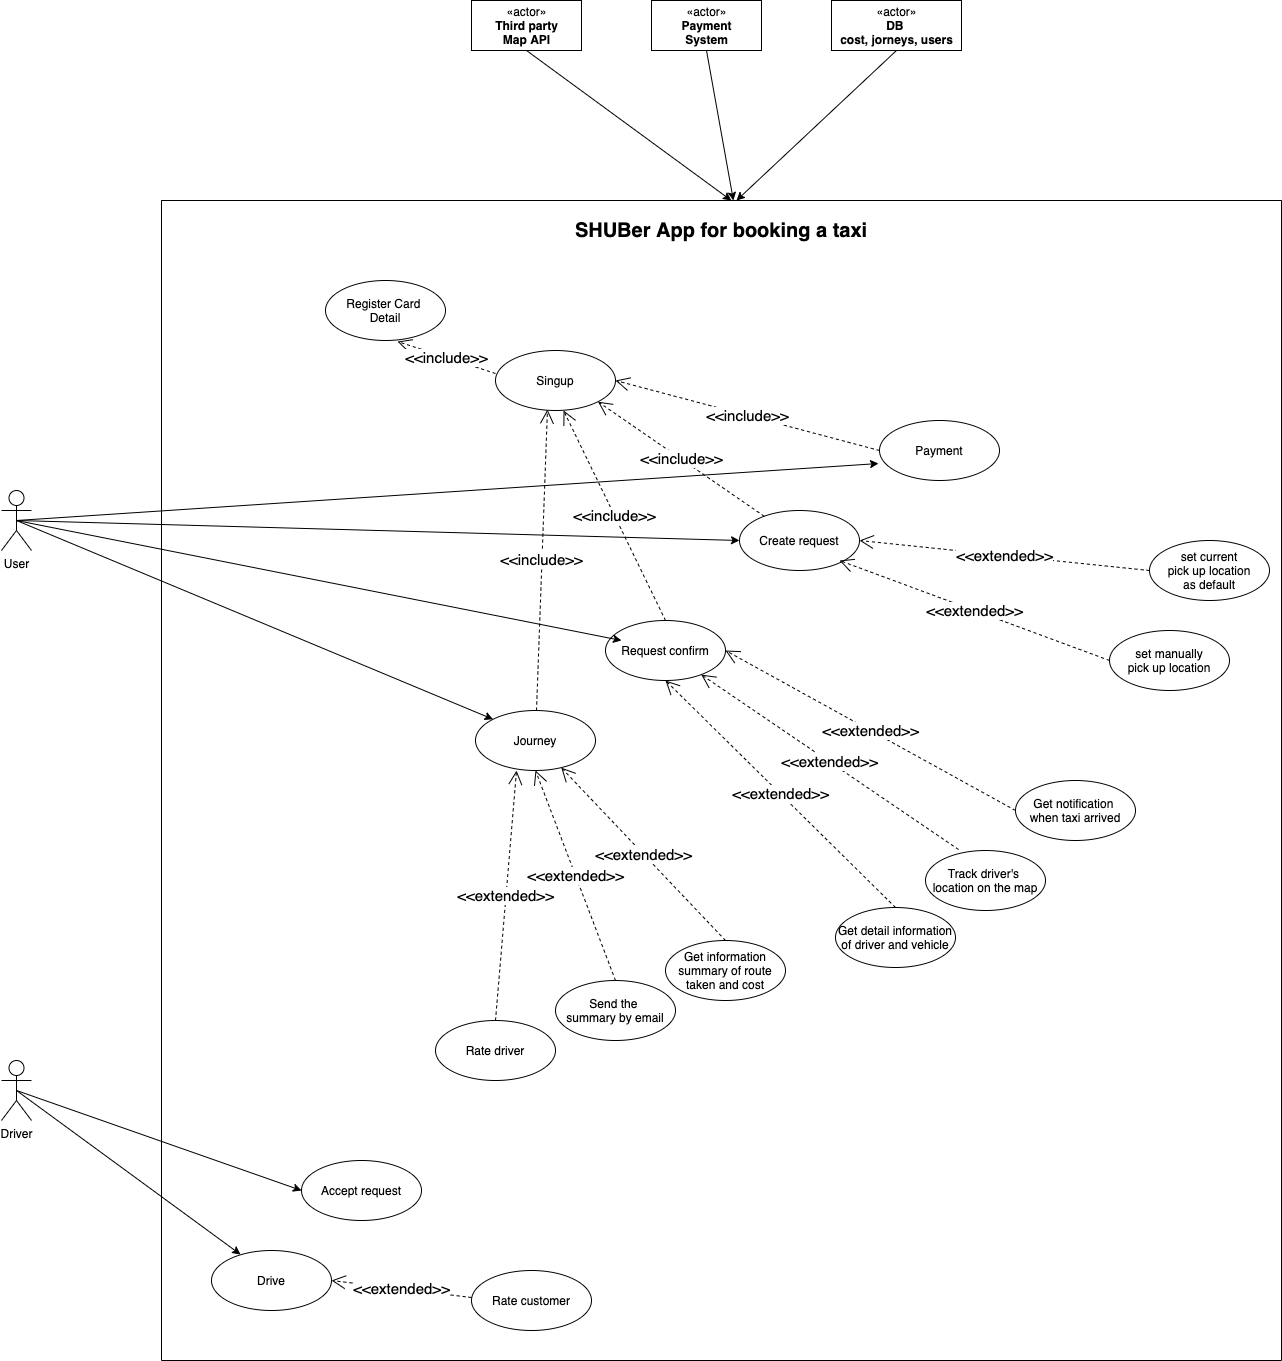

The diagram above was exported from draw.io. Its source (the exported page's mxGraphModel, read from the mxfile embedded in the PNG):
<mxGraphModel dx="3162" dy="2783" grid="1" gridSize="10" guides="1" tooltips="1" connect="1" arrows="1" fold="1" page="1" pageScale="1" pageWidth="1169" pageHeight="827" math="0" shadow="0">
  <root>
    <mxCell id="0" />
    <mxCell id="1" parent="0" />
    <mxCell id="yIlVobhfL9951AnTHwrj-10" value="" style="swimlane;startSize=0;" parent="1" vertex="1">
      <mxGeometry x="-550" y="-1250" width="1120" height="1160" as="geometry" />
    </mxCell>
    <mxCell id="yIlVobhfL9951AnTHwrj-17" value="Create request" style="ellipse;whiteSpace=wrap;html=1;" parent="yIlVobhfL9951AnTHwrj-10" vertex="1">
      <mxGeometry x="578" y="310" width="120" height="60" as="geometry" />
    </mxCell>
    <mxCell id="yIlVobhfL9951AnTHwrj-16" value="Register Card&amp;nbsp;&lt;br&gt;Detail" style="ellipse;whiteSpace=wrap;html=1;" parent="yIlVobhfL9951AnTHwrj-10" vertex="1">
      <mxGeometry x="164" y="80" width="120" height="60" as="geometry" />
    </mxCell>
    <mxCell id="yIlVobhfL9951AnTHwrj-12" value="Singup" style="ellipse;whiteSpace=wrap;html=1;" parent="yIlVobhfL9951AnTHwrj-10" vertex="1">
      <mxGeometry x="334" y="150" width="120" height="60" as="geometry" />
    </mxCell>
    <mxCell id="yIlVobhfL9951AnTHwrj-27" value="set current&lt;br&gt;pick up location&lt;br&gt;as default" style="ellipse;whiteSpace=wrap;html=1;" parent="yIlVobhfL9951AnTHwrj-10" vertex="1">
      <mxGeometry x="988" y="340" width="120" height="60" as="geometry" />
    </mxCell>
    <mxCell id="yIlVobhfL9951AnTHwrj-28" value="set manually&lt;br&gt;pick up location" style="ellipse;whiteSpace=wrap;html=1;" parent="yIlVobhfL9951AnTHwrj-10" vertex="1">
      <mxGeometry x="948" y="430" width="120" height="60" as="geometry" />
    </mxCell>
    <mxCell id="M7PhAC-UtF7q4G0mDB4N-95" value="Payment" style="ellipse;whiteSpace=wrap;html=1;" vertex="1" parent="yIlVobhfL9951AnTHwrj-10">
      <mxGeometry x="718" y="220" width="120" height="60" as="geometry" />
    </mxCell>
    <mxCell id="yIlVobhfL9951AnTHwrj-26" value="Rate driver" style="ellipse;whiteSpace=wrap;html=1;" parent="yIlVobhfL9951AnTHwrj-10" vertex="1">
      <mxGeometry x="274" y="820" width="120" height="60" as="geometry" />
    </mxCell>
    <mxCell id="yIlVobhfL9951AnTHwrj-21" value="Get detail information of driver and vehicle" style="ellipse;whiteSpace=wrap;html=1;" parent="yIlVobhfL9951AnTHwrj-10" vertex="1">
      <mxGeometry x="674" y="707" width="120" height="60" as="geometry" />
    </mxCell>
    <mxCell id="yIlVobhfL9951AnTHwrj-22" value="Get notification &lt;br&gt;when taxi arrived" style="ellipse;whiteSpace=wrap;html=1;" parent="yIlVobhfL9951AnTHwrj-10" vertex="1">
      <mxGeometry x="854" y="580" width="120" height="60" as="geometry" />
    </mxCell>
    <mxCell id="yIlVobhfL9951AnTHwrj-20" value="Track driver's&amp;nbsp;&lt;br&gt;location on the map" style="ellipse;whiteSpace=wrap;html=1;" parent="yIlVobhfL9951AnTHwrj-10" vertex="1">
      <mxGeometry x="764" y="650" width="120" height="60" as="geometry" />
    </mxCell>
    <mxCell id="yIlVobhfL9951AnTHwrj-23" value="Get information&lt;br&gt;summary of route taken and cost" style="ellipse;whiteSpace=wrap;html=1;" parent="yIlVobhfL9951AnTHwrj-10" vertex="1">
      <mxGeometry x="504" y="740" width="120" height="60" as="geometry" />
    </mxCell>
    <mxCell id="yIlVobhfL9951AnTHwrj-24" value="Send the &lt;br&gt;summary by email" style="ellipse;whiteSpace=wrap;html=1;" parent="yIlVobhfL9951AnTHwrj-10" vertex="1">
      <mxGeometry x="394" y="780" width="120" height="60" as="geometry" />
    </mxCell>
    <mxCell id="M7PhAC-UtF7q4G0mDB4N-98" value="Journey" style="ellipse;whiteSpace=wrap;html=1;" vertex="1" parent="yIlVobhfL9951AnTHwrj-10">
      <mxGeometry x="314" y="510" width="120" height="60" as="geometry" />
    </mxCell>
    <mxCell id="M7PhAC-UtF7q4G0mDB4N-99" value="Request confirm" style="ellipse;whiteSpace=wrap;html=1;" vertex="1" parent="yIlVobhfL9951AnTHwrj-10">
      <mxGeometry x="444" y="420" width="120" height="60" as="geometry" />
    </mxCell>
    <mxCell id="M7PhAC-UtF7q4G0mDB4N-102" value="&amp;lt;&amp;lt;extended&amp;gt;&amp;gt;" style="endArrow=open;endSize=12;dashed=1;html=1;rounded=0;fontSize=15;entryX=0.342;entryY=1;entryDx=0;entryDy=0;exitX=0.5;exitY=0;exitDx=0;exitDy=0;entryPerimeter=0;" edge="1" parent="yIlVobhfL9951AnTHwrj-10" source="yIlVobhfL9951AnTHwrj-26" target="M7PhAC-UtF7q4G0mDB4N-98">
      <mxGeometry width="160" relative="1" as="geometry">
        <mxPoint x="334" y="690" as="sourcePoint" />
        <mxPoint x="494" y="690" as="targetPoint" />
      </mxGeometry>
    </mxCell>
    <mxCell id="M7PhAC-UtF7q4G0mDB4N-103" value="&amp;lt;&amp;lt;extended&amp;gt;&amp;gt;" style="endArrow=open;endSize=12;dashed=1;html=1;rounded=0;fontSize=15;entryX=0.5;entryY=1;entryDx=0;entryDy=0;exitX=0.5;exitY=0;exitDx=0;exitDy=0;" edge="1" parent="yIlVobhfL9951AnTHwrj-10" source="yIlVobhfL9951AnTHwrj-24" target="M7PhAC-UtF7q4G0mDB4N-98">
      <mxGeometry width="160" relative="1" as="geometry">
        <mxPoint x="344" y="830" as="sourcePoint" />
        <mxPoint x="365.03999999999996" y="580" as="targetPoint" />
      </mxGeometry>
    </mxCell>
    <mxCell id="M7PhAC-UtF7q4G0mDB4N-105" value="&amp;lt;&amp;lt;extended&amp;gt;&amp;gt;" style="endArrow=open;endSize=12;dashed=1;html=1;rounded=0;fontSize=15;exitX=0.5;exitY=0;exitDx=0;exitDy=0;" edge="1" parent="yIlVobhfL9951AnTHwrj-10" source="yIlVobhfL9951AnTHwrj-23" target="M7PhAC-UtF7q4G0mDB4N-98">
      <mxGeometry width="160" relative="1" as="geometry">
        <mxPoint x="544" y="781.5" as="sourcePoint" />
        <mxPoint x="434" y="538.5" as="targetPoint" />
      </mxGeometry>
    </mxCell>
    <mxCell id="M7PhAC-UtF7q4G0mDB4N-106" value="&amp;lt;&amp;lt;extended&amp;gt;&amp;gt;" style="endArrow=open;endSize=12;dashed=1;html=1;rounded=0;fontSize=15;exitX=0.5;exitY=0;exitDx=0;exitDy=0;entryX=0.5;entryY=1;entryDx=0;entryDy=0;" edge="1" parent="yIlVobhfL9951AnTHwrj-10" source="yIlVobhfL9951AnTHwrj-21" target="M7PhAC-UtF7q4G0mDB4N-99">
      <mxGeometry width="160" relative="1" as="geometry">
        <mxPoint x="718.26" y="710" as="sourcePoint" />
        <mxPoint x="554.0034088740788" y="537.0983251306093" as="targetPoint" />
      </mxGeometry>
    </mxCell>
    <mxCell id="M7PhAC-UtF7q4G0mDB4N-128" value="&amp;lt;&amp;lt;extended&amp;gt;&amp;gt;" style="endArrow=open;endSize=12;dashed=1;html=1;rounded=0;fontSize=15;exitX=0.275;exitY=-0.017;exitDx=0;exitDy=0;exitPerimeter=0;" edge="1" parent="yIlVobhfL9951AnTHwrj-10" source="yIlVobhfL9951AnTHwrj-20" target="M7PhAC-UtF7q4G0mDB4N-99">
      <mxGeometry width="160" relative="1" as="geometry">
        <mxPoint x="814" y="667" as="sourcePoint" />
        <mxPoint x="584" y="440" as="targetPoint" />
      </mxGeometry>
    </mxCell>
    <mxCell id="M7PhAC-UtF7q4G0mDB4N-129" value="&amp;lt;&amp;lt;extended&amp;gt;&amp;gt;" style="endArrow=open;endSize=12;dashed=1;html=1;rounded=0;fontSize=15;exitX=0;exitY=0.5;exitDx=0;exitDy=0;entryX=1;entryY=0.5;entryDx=0;entryDy=0;" edge="1" parent="yIlVobhfL9951AnTHwrj-10" source="yIlVobhfL9951AnTHwrj-22" target="M7PhAC-UtF7q4G0mDB4N-99">
      <mxGeometry width="160" relative="1" as="geometry">
        <mxPoint x="851.31" y="604.86" as="sourcePoint" />
        <mxPoint x="593.9974321454706" y="429.9964217228779" as="targetPoint" />
      </mxGeometry>
    </mxCell>
    <mxCell id="M7PhAC-UtF7q4G0mDB4N-130" value="&amp;lt;&amp;lt;extended&amp;gt;&amp;gt;" style="endArrow=open;endSize=12;dashed=1;html=1;rounded=0;fontSize=15;exitX=0;exitY=0.5;exitDx=0;exitDy=0;entryX=1;entryY=0.5;entryDx=0;entryDy=0;" edge="1" parent="yIlVobhfL9951AnTHwrj-10" source="yIlVobhfL9951AnTHwrj-28">
      <mxGeometry width="160" relative="1" as="geometry">
        <mxPoint x="968" y="520" as="sourcePoint" />
        <mxPoint x="678" y="360" as="targetPoint" />
      </mxGeometry>
    </mxCell>
    <mxCell id="M7PhAC-UtF7q4G0mDB4N-131" value="&amp;lt;&amp;lt;extended&amp;gt;&amp;gt;" style="endArrow=open;endSize=12;dashed=1;html=1;rounded=0;fontSize=15;exitX=0;exitY=0.5;exitDx=0;exitDy=0;entryX=1;entryY=0.5;entryDx=0;entryDy=0;" edge="1" parent="yIlVobhfL9951AnTHwrj-10" source="yIlVobhfL9951AnTHwrj-27">
      <mxGeometry width="160" relative="1" as="geometry">
        <mxPoint x="968" y="440" as="sourcePoint" />
        <mxPoint x="698" y="340" as="targetPoint" />
      </mxGeometry>
    </mxCell>
    <mxCell id="M7PhAC-UtF7q4G0mDB4N-134" value="&amp;lt;&amp;lt;include&amp;gt;&amp;gt;" style="endArrow=open;endSize=12;dashed=1;html=1;rounded=0;fontSize=15;entryX=0.433;entryY=0.983;entryDx=0;entryDy=0;entryPerimeter=0;" edge="1" parent="yIlVobhfL9951AnTHwrj-10" source="M7PhAC-UtF7q4G0mDB4N-98" target="yIlVobhfL9951AnTHwrj-12">
      <mxGeometry width="160" relative="1" as="geometry">
        <mxPoint x="363.48" y="470" as="sourcePoint" />
        <mxPoint x="384.52" y="220" as="targetPoint" />
      </mxGeometry>
    </mxCell>
    <mxCell id="M7PhAC-UtF7q4G0mDB4N-135" value="&amp;lt;&amp;lt;include&amp;gt;&amp;gt;" style="endArrow=open;endSize=12;dashed=1;html=1;rounded=0;fontSize=15;entryX=0.567;entryY=1;entryDx=0;entryDy=0;entryPerimeter=0;exitX=0.5;exitY=0;exitDx=0;exitDy=0;" edge="1" parent="yIlVobhfL9951AnTHwrj-10" source="M7PhAC-UtF7q4G0mDB4N-99" target="yIlVobhfL9951AnTHwrj-12">
      <mxGeometry width="160" relative="1" as="geometry">
        <mxPoint x="384.9968412458343" y="520.0041406935343" as="sourcePoint" />
        <mxPoint x="395.96000000000004" y="218.98000000000002" as="targetPoint" />
      </mxGeometry>
    </mxCell>
    <mxCell id="M7PhAC-UtF7q4G0mDB4N-136" value="&amp;lt;&amp;lt;include&amp;gt;&amp;gt;" style="endArrow=open;endSize=12;dashed=1;html=1;rounded=0;fontSize=15;entryX=1;entryY=1;entryDx=0;entryDy=0;" edge="1" parent="yIlVobhfL9951AnTHwrj-10" source="yIlVobhfL9951AnTHwrj-17" target="yIlVobhfL9951AnTHwrj-12">
      <mxGeometry width="160" relative="1" as="geometry">
        <mxPoint x="545.96" y="400" as="sourcePoint" />
        <mxPoint x="444" y="190" as="targetPoint" />
      </mxGeometry>
    </mxCell>
    <mxCell id="M7PhAC-UtF7q4G0mDB4N-137" value="&amp;lt;&amp;lt;include&amp;gt;&amp;gt;" style="endArrow=open;endSize=12;dashed=1;html=1;rounded=0;fontSize=15;entryX=1;entryY=0.5;entryDx=0;entryDy=0;exitX=0;exitY=0.5;exitDx=0;exitDy=0;" edge="1" parent="yIlVobhfL9951AnTHwrj-10" source="M7PhAC-UtF7q4G0mDB4N-95" target="yIlVobhfL9951AnTHwrj-12">
      <mxGeometry width="160" relative="1" as="geometry">
        <mxPoint x="650.2483591496997" y="279.99932120725634" as="sourcePoint" />
        <mxPoint x="483.99640687119273" y="165.46320343559637" as="targetPoint" />
      </mxGeometry>
    </mxCell>
    <mxCell id="M7PhAC-UtF7q4G0mDB4N-138" value="&amp;lt;&amp;lt;include&amp;gt;&amp;gt;" style="endArrow=open;endSize=12;dashed=1;html=1;rounded=0;fontSize=15;entryX=0.6;entryY=1.017;entryDx=0;entryDy=0;exitX=0;exitY=0.383;exitDx=0;exitDy=0;exitPerimeter=0;entryPerimeter=0;" edge="1" parent="yIlVobhfL9951AnTHwrj-10" source="yIlVobhfL9951AnTHwrj-12" target="yIlVobhfL9951AnTHwrj-16">
      <mxGeometry width="160" relative="1" as="geometry">
        <mxPoint x="350.24835914969964" y="284.5393212072563" as="sourcePoint" />
        <mxPoint x="183.99640687119273" y="170.00320343559633" as="targetPoint" />
      </mxGeometry>
    </mxCell>
    <mxCell id="yIlVobhfL9951AnTHwrj-2" value="&lt;b&gt;&lt;font style=&quot;font-size: 20px&quot;&gt;SHUBer App for booking a taxi&lt;/font&gt;&lt;/b&gt;" style="text;html=1;strokeColor=none;fillColor=none;align=center;verticalAlign=middle;whiteSpace=wrap;rounded=0;" parent="yIlVobhfL9951AnTHwrj-10" vertex="1">
      <mxGeometry x="301.25" width="517.5" height="60" as="geometry" />
    </mxCell>
    <mxCell id="yIlVobhfL9951AnTHwrj-19" value="Accept request" style="ellipse;whiteSpace=wrap;html=1;" parent="yIlVobhfL9951AnTHwrj-10" vertex="1">
      <mxGeometry x="140" y="960" width="120" height="60" as="geometry" />
    </mxCell>
    <mxCell id="yIlVobhfL9951AnTHwrj-25" value="Rate customer" style="ellipse;whiteSpace=wrap;html=1;" parent="yIlVobhfL9951AnTHwrj-10" vertex="1">
      <mxGeometry x="310" y="1070" width="120" height="60" as="geometry" />
    </mxCell>
    <mxCell id="M7PhAC-UtF7q4G0mDB4N-140" value="Drive" style="ellipse;whiteSpace=wrap;html=1;" vertex="1" parent="yIlVobhfL9951AnTHwrj-10">
      <mxGeometry x="50" y="1050" width="120" height="60" as="geometry" />
    </mxCell>
    <mxCell id="M7PhAC-UtF7q4G0mDB4N-150" value="&amp;lt;&amp;lt;extended&amp;gt;&amp;gt;" style="endArrow=open;endSize=12;dashed=1;html=1;rounded=0;fontSize=15;entryX=1;entryY=0.5;entryDx=0;entryDy=0;exitX=0.5;exitY=0;exitDx=0;exitDy=0;" edge="1" parent="yIlVobhfL9951AnTHwrj-10" target="M7PhAC-UtF7q4G0mDB4N-140">
      <mxGeometry width="160" relative="1" as="geometry">
        <mxPoint x="310" y="1097" as="sourcePoint" />
        <mxPoint x="331.03999999999996" y="847" as="targetPoint" />
      </mxGeometry>
    </mxCell>
    <mxCell id="M7PhAC-UtF7q4G0mDB4N-145" style="edgeStyle=none;rounded=0;orthogonalLoop=1;jettySize=auto;html=1;entryX=0.133;entryY=0.333;entryDx=0;entryDy=0;entryPerimeter=0;fontSize=15;" edge="1" parent="1" target="M7PhAC-UtF7q4G0mDB4N-99">
      <mxGeometry relative="1" as="geometry">
        <mxPoint x="-695" y="-930" as="sourcePoint" />
      </mxGeometry>
    </mxCell>
    <mxCell id="M7PhAC-UtF7q4G0mDB4N-146" style="edgeStyle=none;rounded=0;orthogonalLoop=1;jettySize=auto;html=1;exitX=0.5;exitY=0.5;exitDx=0;exitDy=0;exitPerimeter=0;entryX=0;entryY=0.5;entryDx=0;entryDy=0;fontSize=15;" edge="1" parent="1" source="yIlVobhfL9951AnTHwrj-8" target="yIlVobhfL9951AnTHwrj-17">
      <mxGeometry relative="1" as="geometry" />
    </mxCell>
    <mxCell id="M7PhAC-UtF7q4G0mDB4N-147" style="edgeStyle=none;rounded=0;orthogonalLoop=1;jettySize=auto;html=1;exitX=0.5;exitY=0.5;exitDx=0;exitDy=0;exitPerimeter=0;entryX=-0.008;entryY=0.717;entryDx=0;entryDy=0;entryPerimeter=0;fontSize=15;" edge="1" parent="1" source="yIlVobhfL9951AnTHwrj-8" target="M7PhAC-UtF7q4G0mDB4N-95">
      <mxGeometry relative="1" as="geometry" />
    </mxCell>
    <mxCell id="yIlVobhfL9951AnTHwrj-8" value="User&lt;br&gt;" style="shape=umlActor;verticalLabelPosition=bottom;verticalAlign=top;html=1;" parent="1" vertex="1">
      <mxGeometry x="-710" y="-960" width="30" height="60" as="geometry" />
    </mxCell>
    <mxCell id="M7PhAC-UtF7q4G0mDB4N-148" style="edgeStyle=none;rounded=0;orthogonalLoop=1;jettySize=auto;html=1;exitX=0.5;exitY=0.5;exitDx=0;exitDy=0;exitPerimeter=0;entryX=0.242;entryY=0.067;entryDx=0;entryDy=0;entryPerimeter=0;fontSize=15;" edge="1" parent="1" source="yIlVobhfL9951AnTHwrj-3" target="M7PhAC-UtF7q4G0mDB4N-140">
      <mxGeometry relative="1" as="geometry" />
    </mxCell>
    <mxCell id="M7PhAC-UtF7q4G0mDB4N-149" style="edgeStyle=none;rounded=0;orthogonalLoop=1;jettySize=auto;html=1;exitX=0.5;exitY=0.5;exitDx=0;exitDy=0;exitPerimeter=0;entryX=0;entryY=0.5;entryDx=0;entryDy=0;fontSize=15;" edge="1" parent="1" source="yIlVobhfL9951AnTHwrj-3" target="yIlVobhfL9951AnTHwrj-19">
      <mxGeometry relative="1" as="geometry" />
    </mxCell>
    <mxCell id="yIlVobhfL9951AnTHwrj-3" value="Driver&lt;br&gt;" style="shape=umlActor;verticalLabelPosition=bottom;verticalAlign=top;html=1;" parent="1" vertex="1">
      <mxGeometry x="-710" y="-390" width="30" height="60" as="geometry" />
    </mxCell>
    <mxCell id="M7PhAC-UtF7q4G0mDB4N-142" style="edgeStyle=none;rounded=0;orthogonalLoop=1;jettySize=auto;html=1;exitX=0.5;exitY=1;exitDx=0;exitDy=0;fontSize=15;entryX=0.523;entryY=0;entryDx=0;entryDy=0;entryPerimeter=0;" edge="1" parent="1" source="yIlVobhfL9951AnTHwrj-9" target="yIlVobhfL9951AnTHwrj-2">
      <mxGeometry relative="1" as="geometry">
        <mxPoint x="20" y="-1260" as="targetPoint" />
      </mxGeometry>
    </mxCell>
    <mxCell id="yIlVobhfL9951AnTHwrj-9" value="«actor»&lt;br&gt;&lt;b&gt;Payment&lt;br&gt;System&lt;br&gt;&lt;/b&gt;" style="html=1;" parent="1" vertex="1">
      <mxGeometry x="-60" y="-1450" width="110" height="50" as="geometry" />
    </mxCell>
    <mxCell id="M7PhAC-UtF7q4G0mDB4N-141" style="edgeStyle=none;rounded=0;orthogonalLoop=1;jettySize=auto;html=1;exitX=0.5;exitY=1;exitDx=0;exitDy=0;entryX=0.519;entryY=0;entryDx=0;entryDy=0;entryPerimeter=0;fontSize=15;" edge="1" parent="1" source="M7PhAC-UtF7q4G0mDB4N-2" target="yIlVobhfL9951AnTHwrj-2">
      <mxGeometry relative="1" as="geometry" />
    </mxCell>
    <mxCell id="M7PhAC-UtF7q4G0mDB4N-2" value="«actor»&lt;br&gt;&lt;b&gt;Third party&lt;br&gt;Map API&lt;br&gt;&lt;/b&gt;" style="html=1;" vertex="1" parent="1">
      <mxGeometry x="-240" y="-1450" width="110" height="50" as="geometry" />
    </mxCell>
    <mxCell id="M7PhAC-UtF7q4G0mDB4N-143" style="edgeStyle=none;rounded=0;orthogonalLoop=1;jettySize=auto;html=1;exitX=0.5;exitY=1;exitDx=0;exitDy=0;fontSize=15;entryX=0.529;entryY=0;entryDx=0;entryDy=0;entryPerimeter=0;" edge="1" parent="1" source="M7PhAC-UtF7q4G0mDB4N-139" target="yIlVobhfL9951AnTHwrj-2">
      <mxGeometry relative="1" as="geometry">
        <mxPoint y="-1260" as="targetPoint" />
      </mxGeometry>
    </mxCell>
    <mxCell id="M7PhAC-UtF7q4G0mDB4N-139" value="«actor»&lt;br&gt;&lt;b&gt;DB &lt;br&gt;cost, jorneys, users&lt;br&gt;&lt;/b&gt;" style="html=1;" vertex="1" parent="1">
      <mxGeometry x="120" y="-1450" width="130" height="50" as="geometry" />
    </mxCell>
    <mxCell id="M7PhAC-UtF7q4G0mDB4N-144" style="edgeStyle=none;rounded=0;orthogonalLoop=1;jettySize=auto;html=1;entryX=0;entryY=0;entryDx=0;entryDy=0;fontSize=15;exitX=0.5;exitY=0.5;exitDx=0;exitDy=0;exitPerimeter=0;" edge="1" parent="1" source="yIlVobhfL9951AnTHwrj-8" target="M7PhAC-UtF7q4G0mDB4N-98">
      <mxGeometry relative="1" as="geometry" />
    </mxCell>
    <mxCell id="M7PhAC-UtF7q4G0mDB4N-151" style="edgeStyle=none;rounded=0;orthogonalLoop=1;jettySize=auto;html=1;exitX=0;exitY=0.5;exitDx=0;exitDy=0;fontSize=15;" edge="1" parent="1" source="yIlVobhfL9951AnTHwrj-10" target="yIlVobhfL9951AnTHwrj-10">
      <mxGeometry relative="1" as="geometry" />
    </mxCell>
  </root>
</mxGraphModel>